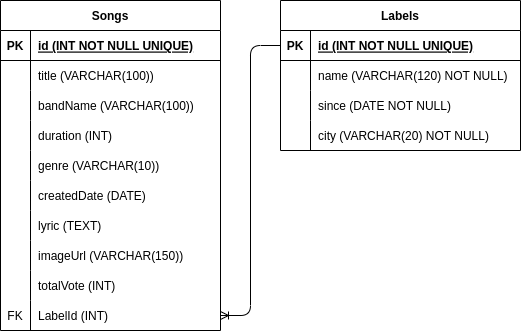

The diagram above was exported from draw.io. Its source (the exported page's mxGraphModel, read from the mxfile embedded in the PNG):
<mxGraphModel dx="790" dy="608" grid="1" gridSize="10" guides="1" tooltips="1" connect="1" arrows="1" fold="1" page="1" pageScale="1" pageWidth="850" pageHeight="1100" math="0" shadow="0">
  <root>
    <mxCell id="0" />
    <mxCell id="1" parent="0" />
    <mxCell id="2" value="Songs" style="shape=table;startSize=30;container=1;collapsible=1;childLayout=tableLayout;fixedRows=1;rowLines=0;fontStyle=1;align=center;resizeLast=1;" parent="1" vertex="1">
      <mxGeometry x="80" y="120" width="220" height="330" as="geometry" />
    </mxCell>
    <mxCell id="3" value="" style="shape=tableRow;horizontal=0;startSize=0;swimlaneHead=0;swimlaneBody=0;fillColor=none;collapsible=0;dropTarget=0;points=[[0,0.5],[1,0.5]];portConstraint=eastwest;top=0;left=0;right=0;bottom=1;" parent="2" vertex="1">
      <mxGeometry y="30" width="220" height="30" as="geometry" />
    </mxCell>
    <mxCell id="4" value="PK" style="shape=partialRectangle;connectable=0;fillColor=none;top=0;left=0;bottom=0;right=0;fontStyle=1;overflow=hidden;" parent="3" vertex="1">
      <mxGeometry width="30" height="30" as="geometry">
        <mxRectangle width="30" height="30" as="alternateBounds" />
      </mxGeometry>
    </mxCell>
    <mxCell id="5" value="id (INT NOT NULL UNIQUE)" style="shape=partialRectangle;connectable=0;fillColor=none;top=0;left=0;bottom=0;right=0;align=left;spacingLeft=6;fontStyle=5;overflow=hidden;" parent="3" vertex="1">
      <mxGeometry x="30" width="190" height="30" as="geometry">
        <mxRectangle width="190" height="30" as="alternateBounds" />
      </mxGeometry>
    </mxCell>
    <mxCell id="6" value="" style="shape=tableRow;horizontal=0;startSize=0;swimlaneHead=0;swimlaneBody=0;fillColor=none;collapsible=0;dropTarget=0;points=[[0,0.5],[1,0.5]];portConstraint=eastwest;top=0;left=0;right=0;bottom=0;" parent="2" vertex="1">
      <mxGeometry y="60" width="220" height="30" as="geometry" />
    </mxCell>
    <mxCell id="7" value="" style="shape=partialRectangle;connectable=0;fillColor=none;top=0;left=0;bottom=0;right=0;editable=1;overflow=hidden;" parent="6" vertex="1">
      <mxGeometry width="30" height="30" as="geometry">
        <mxRectangle width="30" height="30" as="alternateBounds" />
      </mxGeometry>
    </mxCell>
    <mxCell id="8" value="title (VARCHAR(100))" style="shape=partialRectangle;connectable=0;fillColor=none;top=0;left=0;bottom=0;right=0;align=left;spacingLeft=6;overflow=hidden;" parent="6" vertex="1">
      <mxGeometry x="30" width="190" height="30" as="geometry">
        <mxRectangle width="190" height="30" as="alternateBounds" />
      </mxGeometry>
    </mxCell>
    <mxCell id="9" value="" style="shape=tableRow;horizontal=0;startSize=0;swimlaneHead=0;swimlaneBody=0;fillColor=none;collapsible=0;dropTarget=0;points=[[0,0.5],[1,0.5]];portConstraint=eastwest;top=0;left=0;right=0;bottom=0;" parent="2" vertex="1">
      <mxGeometry y="90" width="220" height="30" as="geometry" />
    </mxCell>
    <mxCell id="10" value="" style="shape=partialRectangle;connectable=0;fillColor=none;top=0;left=0;bottom=0;right=0;editable=1;overflow=hidden;" parent="9" vertex="1">
      <mxGeometry width="30" height="30" as="geometry">
        <mxRectangle width="30" height="30" as="alternateBounds" />
      </mxGeometry>
    </mxCell>
    <mxCell id="11" value="bandName (VARCHAR(100))" style="shape=partialRectangle;connectable=0;fillColor=none;top=0;left=0;bottom=0;right=0;align=left;spacingLeft=6;overflow=hidden;" parent="9" vertex="1">
      <mxGeometry x="30" width="190" height="30" as="geometry">
        <mxRectangle width="190" height="30" as="alternateBounds" />
      </mxGeometry>
    </mxCell>
    <mxCell id="12" value="" style="shape=tableRow;horizontal=0;startSize=0;swimlaneHead=0;swimlaneBody=0;fillColor=none;collapsible=0;dropTarget=0;points=[[0,0.5],[1,0.5]];portConstraint=eastwest;top=0;left=0;right=0;bottom=0;" parent="2" vertex="1">
      <mxGeometry y="120" width="220" height="30" as="geometry" />
    </mxCell>
    <mxCell id="13" value="" style="shape=partialRectangle;connectable=0;fillColor=none;top=0;left=0;bottom=0;right=0;editable=1;overflow=hidden;" parent="12" vertex="1">
      <mxGeometry width="30" height="30" as="geometry">
        <mxRectangle width="30" height="30" as="alternateBounds" />
      </mxGeometry>
    </mxCell>
    <mxCell id="14" value="duration (INT)" style="shape=partialRectangle;connectable=0;fillColor=none;top=0;left=0;bottom=0;right=0;align=left;spacingLeft=6;overflow=hidden;" parent="12" vertex="1">
      <mxGeometry x="30" width="190" height="30" as="geometry">
        <mxRectangle width="190" height="30" as="alternateBounds" />
      </mxGeometry>
    </mxCell>
    <mxCell id="28" value="" style="shape=tableRow;horizontal=0;startSize=0;swimlaneHead=0;swimlaneBody=0;fillColor=none;collapsible=0;dropTarget=0;points=[[0,0.5],[1,0.5]];portConstraint=eastwest;top=0;left=0;right=0;bottom=0;" vertex="1" parent="2">
      <mxGeometry y="150" width="220" height="30" as="geometry" />
    </mxCell>
    <mxCell id="29" value="" style="shape=partialRectangle;connectable=0;fillColor=none;top=0;left=0;bottom=0;right=0;editable=1;overflow=hidden;" vertex="1" parent="28">
      <mxGeometry width="30" height="30" as="geometry">
        <mxRectangle width="30" height="30" as="alternateBounds" />
      </mxGeometry>
    </mxCell>
    <mxCell id="30" value="genre (VARCHAR(10))" style="shape=partialRectangle;connectable=0;fillColor=none;top=0;left=0;bottom=0;right=0;align=left;spacingLeft=6;overflow=hidden;" vertex="1" parent="28">
      <mxGeometry x="30" width="190" height="30" as="geometry">
        <mxRectangle width="190" height="30" as="alternateBounds" />
      </mxGeometry>
    </mxCell>
    <mxCell id="31" value="" style="shape=tableRow;horizontal=0;startSize=0;swimlaneHead=0;swimlaneBody=0;fillColor=none;collapsible=0;dropTarget=0;points=[[0,0.5],[1,0.5]];portConstraint=eastwest;top=0;left=0;right=0;bottom=0;" vertex="1" parent="2">
      <mxGeometry y="180" width="220" height="30" as="geometry" />
    </mxCell>
    <mxCell id="32" value="" style="shape=partialRectangle;connectable=0;fillColor=none;top=0;left=0;bottom=0;right=0;editable=1;overflow=hidden;" vertex="1" parent="31">
      <mxGeometry width="30" height="30" as="geometry">
        <mxRectangle width="30" height="30" as="alternateBounds" />
      </mxGeometry>
    </mxCell>
    <mxCell id="33" value="createdDate (DATE)" style="shape=partialRectangle;connectable=0;fillColor=none;top=0;left=0;bottom=0;right=0;align=left;spacingLeft=6;overflow=hidden;" vertex="1" parent="31">
      <mxGeometry x="30" width="190" height="30" as="geometry">
        <mxRectangle width="190" height="30" as="alternateBounds" />
      </mxGeometry>
    </mxCell>
    <mxCell id="34" value="" style="shape=tableRow;horizontal=0;startSize=0;swimlaneHead=0;swimlaneBody=0;fillColor=none;collapsible=0;dropTarget=0;points=[[0,0.5],[1,0.5]];portConstraint=eastwest;top=0;left=0;right=0;bottom=0;" vertex="1" parent="2">
      <mxGeometry y="210" width="220" height="30" as="geometry" />
    </mxCell>
    <mxCell id="35" value="" style="shape=partialRectangle;connectable=0;fillColor=none;top=0;left=0;bottom=0;right=0;editable=1;overflow=hidden;" vertex="1" parent="34">
      <mxGeometry width="30" height="30" as="geometry">
        <mxRectangle width="30" height="30" as="alternateBounds" />
      </mxGeometry>
    </mxCell>
    <mxCell id="36" value="lyric (TEXT)" style="shape=partialRectangle;connectable=0;fillColor=none;top=0;left=0;bottom=0;right=0;align=left;spacingLeft=6;overflow=hidden;" vertex="1" parent="34">
      <mxGeometry x="30" width="190" height="30" as="geometry">
        <mxRectangle width="190" height="30" as="alternateBounds" />
      </mxGeometry>
    </mxCell>
    <mxCell id="37" value="" style="shape=tableRow;horizontal=0;startSize=0;swimlaneHead=0;swimlaneBody=0;fillColor=none;collapsible=0;dropTarget=0;points=[[0,0.5],[1,0.5]];portConstraint=eastwest;top=0;left=0;right=0;bottom=0;" vertex="1" parent="2">
      <mxGeometry y="240" width="220" height="30" as="geometry" />
    </mxCell>
    <mxCell id="38" value="" style="shape=partialRectangle;connectable=0;fillColor=none;top=0;left=0;bottom=0;right=0;editable=1;overflow=hidden;" vertex="1" parent="37">
      <mxGeometry width="30" height="30" as="geometry">
        <mxRectangle width="30" height="30" as="alternateBounds" />
      </mxGeometry>
    </mxCell>
    <mxCell id="39" value="imageUrl (VARCHAR(150))" style="shape=partialRectangle;connectable=0;fillColor=none;top=0;left=0;bottom=0;right=0;align=left;spacingLeft=6;overflow=hidden;" vertex="1" parent="37">
      <mxGeometry x="30" width="190" height="30" as="geometry">
        <mxRectangle width="190" height="30" as="alternateBounds" />
      </mxGeometry>
    </mxCell>
    <mxCell id="40" value="" style="shape=tableRow;horizontal=0;startSize=0;swimlaneHead=0;swimlaneBody=0;fillColor=none;collapsible=0;dropTarget=0;points=[[0,0.5],[1,0.5]];portConstraint=eastwest;top=0;left=0;right=0;bottom=0;" vertex="1" parent="2">
      <mxGeometry y="270" width="220" height="30" as="geometry" />
    </mxCell>
    <mxCell id="41" value="" style="shape=partialRectangle;connectable=0;fillColor=none;top=0;left=0;bottom=0;right=0;editable=1;overflow=hidden;" vertex="1" parent="40">
      <mxGeometry width="30" height="30" as="geometry">
        <mxRectangle width="30" height="30" as="alternateBounds" />
      </mxGeometry>
    </mxCell>
    <mxCell id="42" value="totalVote (INT)" style="shape=partialRectangle;connectable=0;fillColor=none;top=0;left=0;bottom=0;right=0;align=left;spacingLeft=6;overflow=hidden;" vertex="1" parent="40">
      <mxGeometry x="30" width="190" height="30" as="geometry">
        <mxRectangle width="190" height="30" as="alternateBounds" />
      </mxGeometry>
    </mxCell>
    <mxCell id="43" value="" style="shape=tableRow;horizontal=0;startSize=0;swimlaneHead=0;swimlaneBody=0;fillColor=none;collapsible=0;dropTarget=0;points=[[0,0.5],[1,0.5]];portConstraint=eastwest;top=0;left=0;right=0;bottom=0;" vertex="1" parent="2">
      <mxGeometry y="300" width="220" height="30" as="geometry" />
    </mxCell>
    <mxCell id="44" value="FK" style="shape=partialRectangle;connectable=0;fillColor=none;top=0;left=0;bottom=0;right=0;editable=1;overflow=hidden;" vertex="1" parent="43">
      <mxGeometry width="30" height="30" as="geometry">
        <mxRectangle width="30" height="30" as="alternateBounds" />
      </mxGeometry>
    </mxCell>
    <mxCell id="45" value="LabelId (INT)" style="shape=partialRectangle;connectable=0;fillColor=none;top=0;left=0;bottom=0;right=0;align=left;spacingLeft=6;overflow=hidden;" vertex="1" parent="43">
      <mxGeometry x="30" width="190" height="30" as="geometry">
        <mxRectangle width="190" height="30" as="alternateBounds" />
      </mxGeometry>
    </mxCell>
    <mxCell id="15" value="Labels" style="shape=table;startSize=30;container=1;collapsible=1;childLayout=tableLayout;fixedRows=1;rowLines=0;fontStyle=1;align=center;resizeLast=1;" parent="1" vertex="1">
      <mxGeometry x="360" y="120" width="240" height="150" as="geometry" />
    </mxCell>
    <mxCell id="16" value="" style="shape=tableRow;horizontal=0;startSize=0;swimlaneHead=0;swimlaneBody=0;fillColor=none;collapsible=0;dropTarget=0;points=[[0,0.5],[1,0.5]];portConstraint=eastwest;top=0;left=0;right=0;bottom=1;" parent="15" vertex="1">
      <mxGeometry y="30" width="240" height="30" as="geometry" />
    </mxCell>
    <mxCell id="17" value="PK" style="shape=partialRectangle;connectable=0;fillColor=none;top=0;left=0;bottom=0;right=0;fontStyle=1;overflow=hidden;" parent="16" vertex="1">
      <mxGeometry width="30" height="30" as="geometry">
        <mxRectangle width="30" height="30" as="alternateBounds" />
      </mxGeometry>
    </mxCell>
    <mxCell id="18" value="id (INT NOT NULL UNIQUE)" style="shape=partialRectangle;connectable=0;fillColor=none;top=0;left=0;bottom=0;right=0;align=left;spacingLeft=6;fontStyle=5;overflow=hidden;" parent="16" vertex="1">
      <mxGeometry x="30" width="210" height="30" as="geometry">
        <mxRectangle width="210" height="30" as="alternateBounds" />
      </mxGeometry>
    </mxCell>
    <mxCell id="19" value="" style="shape=tableRow;horizontal=0;startSize=0;swimlaneHead=0;swimlaneBody=0;fillColor=none;collapsible=0;dropTarget=0;points=[[0,0.5],[1,0.5]];portConstraint=eastwest;top=0;left=0;right=0;bottom=0;" parent="15" vertex="1">
      <mxGeometry y="60" width="240" height="30" as="geometry" />
    </mxCell>
    <mxCell id="20" value="" style="shape=partialRectangle;connectable=0;fillColor=none;top=0;left=0;bottom=0;right=0;editable=1;overflow=hidden;" parent="19" vertex="1">
      <mxGeometry width="30" height="30" as="geometry">
        <mxRectangle width="30" height="30" as="alternateBounds" />
      </mxGeometry>
    </mxCell>
    <mxCell id="21" value="name (VARCHAR(120) NOT NULL)" style="shape=partialRectangle;connectable=0;fillColor=none;top=0;left=0;bottom=0;right=0;align=left;spacingLeft=6;overflow=hidden;" parent="19" vertex="1">
      <mxGeometry x="30" width="210" height="30" as="geometry">
        <mxRectangle width="210" height="30" as="alternateBounds" />
      </mxGeometry>
    </mxCell>
    <mxCell id="22" value="" style="shape=tableRow;horizontal=0;startSize=0;swimlaneHead=0;swimlaneBody=0;fillColor=none;collapsible=0;dropTarget=0;points=[[0,0.5],[1,0.5]];portConstraint=eastwest;top=0;left=0;right=0;bottom=0;" parent="15" vertex="1">
      <mxGeometry y="90" width="240" height="30" as="geometry" />
    </mxCell>
    <mxCell id="23" value="" style="shape=partialRectangle;connectable=0;fillColor=none;top=0;left=0;bottom=0;right=0;editable=1;overflow=hidden;" parent="22" vertex="1">
      <mxGeometry width="30" height="30" as="geometry">
        <mxRectangle width="30" height="30" as="alternateBounds" />
      </mxGeometry>
    </mxCell>
    <mxCell id="24" value="since (DATE NOT NULL)" style="shape=partialRectangle;connectable=0;fillColor=none;top=0;left=0;bottom=0;right=0;align=left;spacingLeft=6;overflow=hidden;" parent="22" vertex="1">
      <mxGeometry x="30" width="210" height="30" as="geometry">
        <mxRectangle width="210" height="30" as="alternateBounds" />
      </mxGeometry>
    </mxCell>
    <mxCell id="25" value="" style="shape=tableRow;horizontal=0;startSize=0;swimlaneHead=0;swimlaneBody=0;fillColor=none;collapsible=0;dropTarget=0;points=[[0,0.5],[1,0.5]];portConstraint=eastwest;top=0;left=0;right=0;bottom=0;" parent="15" vertex="1">
      <mxGeometry y="120" width="240" height="30" as="geometry" />
    </mxCell>
    <mxCell id="26" value="" style="shape=partialRectangle;connectable=0;fillColor=none;top=0;left=0;bottom=0;right=0;editable=1;overflow=hidden;" parent="25" vertex="1">
      <mxGeometry width="30" height="30" as="geometry">
        <mxRectangle width="30" height="30" as="alternateBounds" />
      </mxGeometry>
    </mxCell>
    <mxCell id="27" value="city (VARCHAR(20) NOT NULL)" style="shape=partialRectangle;connectable=0;fillColor=none;top=0;left=0;bottom=0;right=0;align=left;spacingLeft=6;overflow=hidden;" parent="25" vertex="1">
      <mxGeometry x="30" width="210" height="30" as="geometry">
        <mxRectangle width="210" height="30" as="alternateBounds" />
      </mxGeometry>
    </mxCell>
    <mxCell id="52" value="" style="edgeStyle=entityRelationEdgeStyle;fontSize=12;html=1;endArrow=ERoneToMany;" edge="1" parent="1" source="16" target="43">
      <mxGeometry width="100" height="100" relative="1" as="geometry">
        <mxPoint x="350" y="360" as="sourcePoint" />
        <mxPoint x="450" y="260" as="targetPoint" />
      </mxGeometry>
    </mxCell>
  </root>
</mxGraphModel>